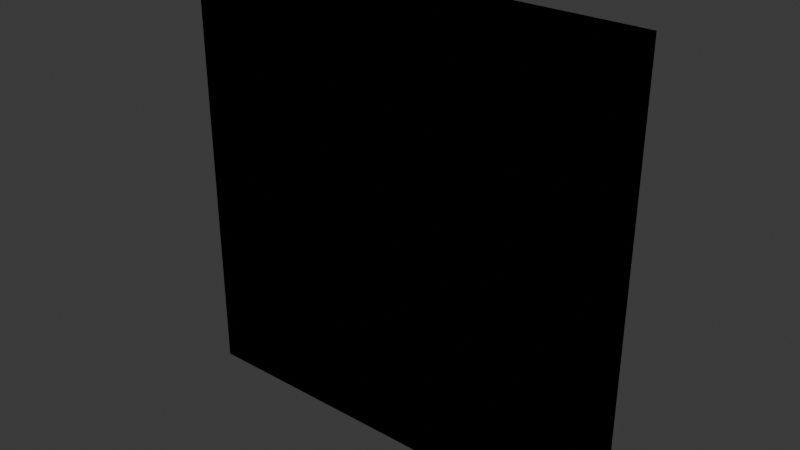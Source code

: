 # Source: wall.blend  (saved by Blender 4.0.36; exported with 4.5.12 LTS)
import bpy
from mathutils import Matrix  # noqa: F401  (used for matrix-valued properties, if any)

bpy.ops.wm.read_factory_settings(use_empty=True)
scene = bpy.context.scene
scene.name = 'Scene'

# ---- collections
col_collection = bpy.data.collections.new('Collection'); scene.collection.children.link(col_collection)

# ---- world
world_world = bpy.data.worlds.new('World'); scene.world = world_world
world_world.use_nodes = True; world_world.node_tree.nodes.clear()
_N = world_world.node_tree.nodes; _L = world_world.node_tree.links
n0 = _N.new('ShaderNodeOutputWorld'); n0.name = 'World Output'; n0.location = (300, 300)
n1 = _N.new('ShaderNodeBackground'); n1.name = 'Background'; n1.location = (10, 300)
n1.inputs[0].default_value = (0.05088, 0.05088, 0.05088, 1.0)
_L.new(n1.outputs[0], n0.inputs[0])
n0.is_active_output = True
world_world.color = (0.05088, 0.05088, 0.05088)
world_world.use_sun_shadow = False
world_world.sun_shadow_jitter_overblur = 0.0

# ---- meshes
me_cube_003 = bpy.data.meshes.new('Cube.003')
me_cube_003.from_pydata([(-2.0, -0.25, -2.0), (-2.0, -0.25, 2.0), (-2.0, 0.25, -2.0), (-2.0, 0.25, 2.0), (2.0, -0.25, -2.0), (2.0, -0.25, 2.0), (2.0, 0.25, -2.0), (2.0, 0.25, 2.0)], [], [(0, 1, 3, 2), (2, 3, 7, 6), (6, 7, 5, 4), (4, 5, 1, 0), (2, 6, 4, 0), (7, 3, 1, 5)])
_uv = me_cube_003.uv_layers.new(name='UVMap')
_uv.uv.foreach_set('vector', [0.375, 0.0, 0.625, 0.0, 0.625, 0.25, 0.375, 0.25, 0.375, 0.25, 0.625, 0.25, 0.625, 0.5, 0.375, 0.5, 0.375, 0.5, 0.625, 0.5, 0.625, 0.75, 0.375, 0.75, 0.375, 0.75, 0.625, 0.75, 0.625, 1.0, 0.375, 1.0, 0.125, 0.5, 0.375, 0.5, 0.375, 0.75, 0.125, 0.75, 0.625, 0.5, 0.875, 0.5, 0.875, 0.75, 0.625, 0.75])
me_cube_003.update()
me_cube_001 = bpy.data.meshes.new('Cube.001')
me_cube_001.from_pydata([(-2.0, -0.25, -2.0), (-2.0, -0.25, 2.0), (-2.0, 0.25, -2.0), (-2.0, 0.25, 2.0), (2.0, -0.25, -2.0), (2.0, -0.25, 2.0), (2.0, 0.25, -2.0), (2.0, 0.25, 2.0)], [], [(0, 1, 3, 2), (2, 3, 7, 6), (6, 7, 5, 4), (4, 5, 1, 0), (2, 6, 4, 0), (7, 3, 1, 5)])
_uv = me_cube_001.uv_layers.new(name='UVMap')
_uv.uv.foreach_set('vector', [0.375, 0.0, 0.625, 0.0, 0.625, 0.25, 0.375, 0.25, 0.375, 0.25, 0.625, 0.25, 0.625, 0.5, 0.375, 0.5, 0.375, 0.5, 0.625, 0.5, 0.625, 0.75, 0.375, 0.75, 0.375, 0.75, 0.625, 0.75, 0.625, 1.0, 0.375, 1.0, 0.125, 0.5, 0.375, 0.5, 0.375, 0.75, 0.125, 0.75, 0.625, 0.5, 0.875, 0.5, 0.875, 0.75, 0.625, 0.75])
me_cube_001.update()

# ---- objects
ob_wall = bpy.data.objects.new('wall', me_cube_003)
ob_wall_colonly = bpy.data.objects.new('wall-colonly', me_cube_001)

# ---- transforms, parenting, visibility, modifiers, constraints
ob_wall.location = (0.0, 0.0, 0.0)
ob_wall_colonly.location = (0.0, 0.0, 0.0)

# ---- collection membership
col_collection.objects.link(ob_wall)
col_collection.objects.link(ob_wall_colonly)

# ---- scene / render settings (as saved in the file)
scene.frame_start = 1; scene.frame_end = 250; scene.frame_set(1)
scene.render.engine = 'BLENDER_EEVEE_NEXT'
scene.cycles.sampling_pattern = 'TABULATED_SOBOL'
bpy.context.view_layer.update()

# ---- added for rendering (the .blend has no active camera and no usable light): camera, sun
cam_auto = bpy.data.cameras.new('AutoCamera')
cam_auto.lens = 50.0
cam_auto.sensor_width = 36.0
cam_auto.clip_end = 1000.0
ob_auto_camera = bpy.data.objects.new('AutoCamera', cam_auto)
scene.collection.objects.link(ob_auto_camera)
ob_auto_camera.location = (5.25427, -6.30512, 4.20341)
ob_auto_camera.rotation_euler = (1.09748, -7.21219e-08, 0.694738)
scene.camera = ob_auto_camera
light_auto_sun = bpy.data.lights.new('AutoSun', 'SUN')
light_auto_sun.energy = 3.0
light_auto_sun.angle = 0.0523599
ob_auto_sun = bpy.data.objects.new('AutoSun', light_auto_sun)
scene.collection.objects.link(ob_auto_sun)
ob_auto_sun.rotation_euler = (0.872665, 0.174533, 0.523599)
bpy.context.view_layer.update()
